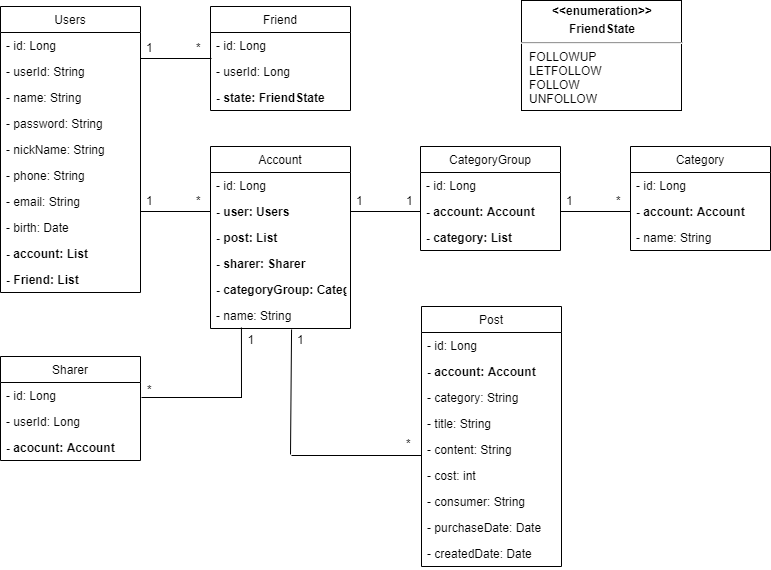

The diagram above was exported from draw.io. Its source (the exported page's mxGraphModel, read from the mxfile embedded in the PNG):
<mxGraphModel dx="1422" dy="762" grid="1" gridSize="10" guides="1" tooltips="1" connect="1" arrows="1" fold="1" page="1" pageScale="1" pageWidth="827" pageHeight="1169" math="0" shadow="0">
  <root>
    <mxCell id="0" />
    <mxCell id="1" parent="0" />
    <mxCell id="4eBZrtf-3OKKYcXLtTQT-24" style="rounded=0;orthogonalLoop=1;jettySize=auto;html=1;entryX=0;entryY=0.5;entryDx=0;entryDy=0;startFill=1;endFill=0;endArrow=none;" parent="1" target="4eBZrtf-3OKKYcXLtTQT-15" edge="1">
      <mxGeometry relative="1" as="geometry">
        <mxPoint x="169" y="245" as="sourcePoint" />
      </mxGeometry>
    </mxCell>
    <mxCell id="4eBZrtf-3OKKYcXLtTQT-31" value="1" style="text;strokeColor=none;fillColor=none;align=left;verticalAlign=top;spacingLeft=4;spacingRight=4;overflow=hidden;rotatable=0;points=[[0,0.5],[1,0.5]];portConstraint=eastwest;" parent="1" vertex="1">
      <mxGeometry x="169" y="221" width="20" height="20" as="geometry" />
    </mxCell>
    <mxCell id="4eBZrtf-3OKKYcXLtTQT-32" value="*" style="text;strokeColor=none;fillColor=none;align=left;verticalAlign=top;spacingLeft=4;spacingRight=4;overflow=hidden;rotatable=0;points=[[0,0.5],[1,0.5]];portConstraint=eastwest;" parent="1" vertex="1">
      <mxGeometry x="219" y="221" width="20" height="30" as="geometry" />
    </mxCell>
    <mxCell id="4eBZrtf-3OKKYcXLtTQT-39" style="rounded=0;orthogonalLoop=1;jettySize=auto;html=1;startFill=1;endFill=0;endArrow=none;exitX=0.579;exitY=1.077;exitDx=0;exitDy=0;exitPerimeter=0;" parent="1" edge="1">
      <mxGeometry relative="1" as="geometry">
        <mxPoint x="320.05999999999995" y="363.00199999999995" as="sourcePoint" />
        <mxPoint x="319" y="488" as="targetPoint" />
      </mxGeometry>
    </mxCell>
    <mxCell id="4eBZrtf-3OKKYcXLtTQT-40" value="1" style="text;strokeColor=none;fillColor=none;align=left;verticalAlign=top;spacingLeft=4;spacingRight=4;overflow=hidden;rotatable=0;points=[[0,0.5],[1,0.5]];portConstraint=eastwest;" parent="1" vertex="1">
      <mxGeometry x="320" y="360" width="20" height="30" as="geometry" />
    </mxCell>
    <mxCell id="4eBZrtf-3OKKYcXLtTQT-41" value="*" style="text;strokeColor=none;fillColor=none;align=left;verticalAlign=top;spacingLeft=4;spacingRight=4;overflow=hidden;rotatable=0;points=[[0,0.5],[1,0.5]];portConstraint=eastwest;" parent="1" vertex="1">
      <mxGeometry x="429" y="464" width="20" height="30" as="geometry" />
    </mxCell>
    <mxCell id="4eBZrtf-3OKKYcXLtTQT-52" value="" style="line;strokeWidth=1;fillColor=none;align=left;verticalAlign=middle;spacingTop=-1;spacingLeft=3;spacingRight=3;rotatable=0;labelPosition=right;points=[];portConstraint=eastwest;" parent="1" vertex="1">
      <mxGeometry x="379" y="241" width="70" height="8" as="geometry" />
    </mxCell>
    <mxCell id="4eBZrtf-3OKKYcXLtTQT-53" value="1" style="text;strokeColor=none;fillColor=none;align=left;verticalAlign=top;spacingLeft=4;spacingRight=4;overflow=hidden;rotatable=0;points=[[0,0.5],[1,0.5]];portConstraint=eastwest;" parent="1" vertex="1">
      <mxGeometry x="379" y="221" width="20" height="20" as="geometry" />
    </mxCell>
    <mxCell id="4eBZrtf-3OKKYcXLtTQT-61" value="1" style="text;strokeColor=none;fillColor=none;align=left;verticalAlign=top;spacingLeft=4;spacingRight=4;overflow=hidden;rotatable=0;points=[[0,0.5],[1,0.5]];portConstraint=eastwest;" parent="1" vertex="1">
      <mxGeometry x="429" y="221" width="20" height="20" as="geometry" />
    </mxCell>
    <mxCell id="4eBZrtf-3OKKYcXLtTQT-68" value="" style="line;strokeWidth=1;fillColor=none;align=left;verticalAlign=middle;spacingTop=-1;spacingLeft=3;spacingRight=3;rotatable=0;labelPosition=right;points=[];portConstraint=eastwest;" parent="1" vertex="1">
      <mxGeometry x="589" y="241" width="70" height="8" as="geometry" />
    </mxCell>
    <mxCell id="4eBZrtf-3OKKYcXLtTQT-69" value="1" style="text;strokeColor=none;fillColor=none;align=left;verticalAlign=top;spacingLeft=4;spacingRight=4;overflow=hidden;rotatable=0;points=[[0,0.5],[1,0.5]];portConstraint=eastwest;" parent="1" vertex="1">
      <mxGeometry x="589" y="221" width="20" height="20" as="geometry" />
    </mxCell>
    <mxCell id="4eBZrtf-3OKKYcXLtTQT-70" value="*" style="text;strokeColor=none;fillColor=none;align=left;verticalAlign=top;spacingLeft=4;spacingRight=4;overflow=hidden;rotatable=0;points=[[0,0.5],[1,0.5]];portConstraint=eastwest;" parent="1" vertex="1">
      <mxGeometry x="639" y="221" width="20" height="30" as="geometry" />
    </mxCell>
    <mxCell id="4eBZrtf-3OKKYcXLtTQT-81" value="" style="line;strokeWidth=1;fillColor=none;align=left;verticalAlign=middle;spacingTop=-1;spacingLeft=3;spacingRight=3;rotatable=0;labelPosition=right;points=[];portConstraint=eastwest;" parent="1" vertex="1">
      <mxGeometry x="169" y="88" width="71" height="8" as="geometry" />
    </mxCell>
    <mxCell id="4eBZrtf-3OKKYcXLtTQT-82" value="1" style="text;strokeColor=none;fillColor=none;align=left;verticalAlign=top;spacingLeft=4;spacingRight=4;overflow=hidden;rotatable=0;points=[[0,0.5],[1,0.5]];portConstraint=eastwest;" parent="1" vertex="1">
      <mxGeometry x="169" y="68" width="20" height="20" as="geometry" />
    </mxCell>
    <mxCell id="4eBZrtf-3OKKYcXLtTQT-84" value="*" style="text;strokeColor=none;fillColor=none;align=left;verticalAlign=top;spacingLeft=4;spacingRight=4;overflow=hidden;rotatable=0;points=[[0,0.5],[1,0.5]];portConstraint=eastwest;" parent="1" vertex="1">
      <mxGeometry x="219" y="68" width="20" height="30" as="geometry" />
    </mxCell>
    <mxCell id="4eBZrtf-3OKKYcXLtTQT-90" value="&lt;p style=&quot;margin: 4px 0px 0px ; text-align: center&quot;&gt;&lt;b&gt;&amp;lt;&amp;lt;enumeration&amp;gt;&amp;gt;&lt;/b&gt;&lt;/p&gt;&lt;p style=&quot;margin: 4px 0px 0px ; text-align: center&quot;&gt;&lt;b&gt;FriendState&lt;/b&gt;&lt;/p&gt;&lt;hr&gt;&lt;p style=&quot;margin: 0px ; margin-left: 8px&quot;&gt;FOLLOWUP&lt;br&gt;&lt;/p&gt;&lt;p style=&quot;margin: 0px ; margin-left: 8px&quot;&gt;LETFOLLOW&lt;br&gt;&lt;/p&gt;&lt;p style=&quot;margin: 0px ; margin-left: 8px&quot;&gt;FOLLOW&lt;br&gt;&lt;/p&gt;&lt;p style=&quot;margin: 0px ; margin-left: 8px&quot;&gt;UNFOLLOW&lt;/p&gt;" style="verticalAlign=top;align=left;overflow=fill;fontSize=12;fontFamily=Helvetica;html=1;" parent="1" vertex="1">
      <mxGeometry x="550" y="34" width="160" height="110" as="geometry" />
    </mxCell>
    <mxCell id="4eBZrtf-3OKKYcXLtTQT-1" value="Users" style="swimlane;fontStyle=0;childLayout=stackLayout;horizontal=1;startSize=26;fillColor=none;horizontalStack=0;resizeParent=1;resizeParentMax=0;resizeLast=0;collapsible=1;marginBottom=0;" parent="1" vertex="1">
      <mxGeometry x="29" y="40" width="140" height="286" as="geometry">
        <mxRectangle x="40" y="40" width="60" height="26" as="alternateBounds" />
      </mxGeometry>
    </mxCell>
    <mxCell id="4eBZrtf-3OKKYcXLtTQT-2" value="- id: Long" style="text;strokeColor=none;fillColor=none;align=left;verticalAlign=top;spacingLeft=4;spacingRight=4;overflow=hidden;rotatable=0;points=[[0,0.5],[1,0.5]];portConstraint=eastwest;" parent="4eBZrtf-3OKKYcXLtTQT-1" vertex="1">
      <mxGeometry y="26" width="140" height="26" as="geometry" />
    </mxCell>
    <mxCell id="4eBZrtf-3OKKYcXLtTQT-33" value="- userId: String" style="text;strokeColor=none;fillColor=none;align=left;verticalAlign=top;spacingLeft=4;spacingRight=4;overflow=hidden;rotatable=0;points=[[0,0.5],[1,0.5]];portConstraint=eastwest;" parent="4eBZrtf-3OKKYcXLtTQT-1" vertex="1">
      <mxGeometry y="52" width="140" height="26" as="geometry" />
    </mxCell>
    <mxCell id="4eBZrtf-3OKKYcXLtTQT-3" value="- name: String" style="text;strokeColor=none;fillColor=none;align=left;verticalAlign=top;spacingLeft=4;spacingRight=4;overflow=hidden;rotatable=0;points=[[0,0.5],[1,0.5]];portConstraint=eastwest;" parent="4eBZrtf-3OKKYcXLtTQT-1" vertex="1">
      <mxGeometry y="78" width="140" height="26" as="geometry" />
    </mxCell>
    <mxCell id="4eBZrtf-3OKKYcXLtTQT-4" value="- password: String" style="text;strokeColor=none;fillColor=none;align=left;verticalAlign=top;spacingLeft=4;spacingRight=4;overflow=hidden;rotatable=0;points=[[0,0.5],[1,0.5]];portConstraint=eastwest;" parent="4eBZrtf-3OKKYcXLtTQT-1" vertex="1">
      <mxGeometry y="104" width="140" height="26" as="geometry" />
    </mxCell>
    <mxCell id="4eBZrtf-3OKKYcXLtTQT-8" value="- nickName: String" style="text;strokeColor=none;fillColor=none;align=left;verticalAlign=top;spacingLeft=4;spacingRight=4;overflow=hidden;rotatable=0;points=[[0,0.5],[1,0.5]];portConstraint=eastwest;" parent="4eBZrtf-3OKKYcXLtTQT-1" vertex="1">
      <mxGeometry y="130" width="140" height="26" as="geometry" />
    </mxCell>
    <mxCell id="4eBZrtf-3OKKYcXLtTQT-9" value="- phone: String" style="text;strokeColor=none;fillColor=none;align=left;verticalAlign=top;spacingLeft=4;spacingRight=4;overflow=hidden;rotatable=0;points=[[0,0.5],[1,0.5]];portConstraint=eastwest;" parent="4eBZrtf-3OKKYcXLtTQT-1" vertex="1">
      <mxGeometry y="156" width="140" height="26" as="geometry" />
    </mxCell>
    <mxCell id="4eBZrtf-3OKKYcXLtTQT-10" value="- email: String" style="text;strokeColor=none;fillColor=none;align=left;verticalAlign=top;spacingLeft=4;spacingRight=4;overflow=hidden;rotatable=0;points=[[0,0.5],[1,0.5]];portConstraint=eastwest;" parent="4eBZrtf-3OKKYcXLtTQT-1" vertex="1">
      <mxGeometry y="182" width="140" height="26" as="geometry" />
    </mxCell>
    <mxCell id="4eBZrtf-3OKKYcXLtTQT-11" value="- birth: Date" style="text;strokeColor=none;fillColor=none;align=left;verticalAlign=top;spacingLeft=4;spacingRight=4;overflow=hidden;rotatable=0;points=[[0,0.5],[1,0.5]];portConstraint=eastwest;" parent="4eBZrtf-3OKKYcXLtTQT-1" vertex="1">
      <mxGeometry y="208" width="140" height="26" as="geometry" />
    </mxCell>
    <mxCell id="4eBZrtf-3OKKYcXLtTQT-12" value="- account: List" style="text;strokeColor=none;fillColor=none;align=left;verticalAlign=top;spacingLeft=4;spacingRight=4;overflow=hidden;rotatable=0;points=[[0,0.5],[1,0.5]];portConstraint=eastwest;fontStyle=1" parent="4eBZrtf-3OKKYcXLtTQT-1" vertex="1">
      <mxGeometry y="234" width="140" height="26" as="geometry" />
    </mxCell>
    <mxCell id="wESHIiL1u_GU-9eQ1ti1-4" value="- Friend: List" style="text;strokeColor=none;fillColor=none;align=left;verticalAlign=top;spacingLeft=4;spacingRight=4;overflow=hidden;rotatable=0;points=[[0,0.5],[1,0.5]];portConstraint=eastwest;fontStyle=1" parent="4eBZrtf-3OKKYcXLtTQT-1" vertex="1">
      <mxGeometry y="260" width="140" height="26" as="geometry" />
    </mxCell>
    <mxCell id="4eBZrtf-3OKKYcXLtTQT-13" value="Account" style="swimlane;fontStyle=0;childLayout=stackLayout;horizontal=1;startSize=26;fillColor=none;horizontalStack=0;resizeParent=1;resizeParentMax=0;resizeLast=0;collapsible=1;marginBottom=0;" parent="1" vertex="1">
      <mxGeometry x="239" y="180" width="140" height="182" as="geometry" />
    </mxCell>
    <mxCell id="4eBZrtf-3OKKYcXLtTQT-14" value="- id: Long" style="text;strokeColor=none;fillColor=none;align=left;verticalAlign=top;spacingLeft=4;spacingRight=4;overflow=hidden;rotatable=0;points=[[0,0.5],[1,0.5]];portConstraint=eastwest;" parent="4eBZrtf-3OKKYcXLtTQT-13" vertex="1">
      <mxGeometry y="26" width="140" height="26" as="geometry" />
    </mxCell>
    <mxCell id="4eBZrtf-3OKKYcXLtTQT-15" value="- user: Users" style="text;strokeColor=none;fillColor=none;align=left;verticalAlign=top;spacingLeft=4;spacingRight=4;overflow=hidden;rotatable=0;points=[[0,0.5],[1,0.5]];portConstraint=eastwest;fontStyle=1" parent="4eBZrtf-3OKKYcXLtTQT-13" vertex="1">
      <mxGeometry y="52" width="140" height="26" as="geometry" />
    </mxCell>
    <mxCell id="4eBZrtf-3OKKYcXLtTQT-18" value="- post: List" style="text;strokeColor=none;fillColor=none;align=left;verticalAlign=top;spacingLeft=4;spacingRight=4;overflow=hidden;rotatable=0;points=[[0,0.5],[1,0.5]];portConstraint=eastwest;fontStyle=1" parent="4eBZrtf-3OKKYcXLtTQT-13" vertex="1">
      <mxGeometry y="78" width="140" height="26" as="geometry" />
    </mxCell>
    <mxCell id="4eBZrtf-3OKKYcXLtTQT-96" value="- sharer: Sharer" style="text;strokeColor=none;fillColor=none;align=left;verticalAlign=top;spacingLeft=4;spacingRight=4;overflow=hidden;rotatable=0;points=[[0,0.5],[1,0.5]];portConstraint=eastwest;fontStyle=1" parent="4eBZrtf-3OKKYcXLtTQT-13" vertex="1">
      <mxGeometry y="104" width="140" height="26" as="geometry" />
    </mxCell>
    <mxCell id="_4a80Qz67ArYv82TpxEO-1" value="- categoryGroup: CategoryGroup" style="text;strokeColor=none;fillColor=none;align=left;verticalAlign=top;spacingLeft=4;spacingRight=4;overflow=hidden;rotatable=0;points=[[0,0.5],[1,0.5]];portConstraint=eastwest;fontStyle=1" parent="4eBZrtf-3OKKYcXLtTQT-13" vertex="1">
      <mxGeometry y="130" width="140" height="26" as="geometry" />
    </mxCell>
    <mxCell id="4eBZrtf-3OKKYcXLtTQT-16" value="- name: String" style="text;strokeColor=none;fillColor=none;align=left;verticalAlign=top;spacingLeft=4;spacingRight=4;overflow=hidden;rotatable=0;points=[[0,0.5],[1,0.5]];portConstraint=eastwest;" parent="4eBZrtf-3OKKYcXLtTQT-13" vertex="1">
      <mxGeometry y="156" width="140" height="26" as="geometry" />
    </mxCell>
    <mxCell id="4eBZrtf-3OKKYcXLtTQT-47" value="CategoryGroup" style="swimlane;fontStyle=0;childLayout=stackLayout;horizontal=1;startSize=26;fillColor=none;horizontalStack=0;resizeParent=1;resizeParentMax=0;resizeLast=0;collapsible=1;marginBottom=0;" parent="1" vertex="1">
      <mxGeometry x="449" y="180" width="140" height="104" as="geometry" />
    </mxCell>
    <mxCell id="4eBZrtf-3OKKYcXLtTQT-48" value="- id: Long" style="text;strokeColor=none;fillColor=none;align=left;verticalAlign=top;spacingLeft=4;spacingRight=4;overflow=hidden;rotatable=0;points=[[0,0.5],[1,0.5]];portConstraint=eastwest;" parent="4eBZrtf-3OKKYcXLtTQT-47" vertex="1">
      <mxGeometry y="26" width="140" height="26" as="geometry" />
    </mxCell>
    <mxCell id="4eBZrtf-3OKKYcXLtTQT-49" value="- account: Account" style="text;strokeColor=none;fillColor=none;align=left;verticalAlign=top;spacingLeft=4;spacingRight=4;overflow=hidden;rotatable=0;points=[[0,0.5],[1,0.5]];portConstraint=eastwest;fontStyle=1" parent="4eBZrtf-3OKKYcXLtTQT-47" vertex="1">
      <mxGeometry y="52" width="140" height="26" as="geometry" />
    </mxCell>
    <mxCell id="4eBZrtf-3OKKYcXLtTQT-51" value="- category: List" style="text;strokeColor=none;fillColor=none;align=left;verticalAlign=top;spacingLeft=4;spacingRight=4;overflow=hidden;rotatable=0;points=[[0,0.5],[1,0.5]];portConstraint=eastwest;fontStyle=1" parent="4eBZrtf-3OKKYcXLtTQT-47" vertex="1">
      <mxGeometry y="78" width="140" height="26" as="geometry" />
    </mxCell>
    <mxCell id="4eBZrtf-3OKKYcXLtTQT-62" value="Category" style="swimlane;fontStyle=0;childLayout=stackLayout;horizontal=1;startSize=26;fillColor=none;horizontalStack=0;resizeParent=1;resizeParentMax=0;resizeLast=0;collapsible=1;marginBottom=0;" parent="1" vertex="1">
      <mxGeometry x="659" y="180" width="140" height="104" as="geometry" />
    </mxCell>
    <mxCell id="4eBZrtf-3OKKYcXLtTQT-63" value="- id: Long" style="text;strokeColor=none;fillColor=none;align=left;verticalAlign=top;spacingLeft=4;spacingRight=4;overflow=hidden;rotatable=0;points=[[0,0.5],[1,0.5]];portConstraint=eastwest;" parent="4eBZrtf-3OKKYcXLtTQT-62" vertex="1">
      <mxGeometry y="26" width="140" height="26" as="geometry" />
    </mxCell>
    <mxCell id="4eBZrtf-3OKKYcXLtTQT-64" value="- account: Account" style="text;strokeColor=none;fillColor=none;align=left;verticalAlign=top;spacingLeft=4;spacingRight=4;overflow=hidden;rotatable=0;points=[[0,0.5],[1,0.5]];portConstraint=eastwest;fontStyle=1" parent="4eBZrtf-3OKKYcXLtTQT-62" vertex="1">
      <mxGeometry y="52" width="140" height="26" as="geometry" />
    </mxCell>
    <mxCell id="4eBZrtf-3OKKYcXLtTQT-66" value="- name: String" style="text;strokeColor=none;fillColor=none;align=left;verticalAlign=top;spacingLeft=4;spacingRight=4;overflow=hidden;rotatable=0;points=[[0,0.5],[1,0.5]];portConstraint=eastwest;" parent="4eBZrtf-3OKKYcXLtTQT-62" vertex="1">
      <mxGeometry y="78" width="140" height="26" as="geometry" />
    </mxCell>
    <mxCell id="4eBZrtf-3OKKYcXLtTQT-71" value="Friend" style="swimlane;fontStyle=0;childLayout=stackLayout;horizontal=1;startSize=26;fillColor=none;horizontalStack=0;resizeParent=1;resizeParentMax=0;resizeLast=0;collapsible=1;marginBottom=0;" parent="1" vertex="1">
      <mxGeometry x="239" y="40" width="140" height="104" as="geometry">
        <mxRectangle x="40" y="40" width="60" height="26" as="alternateBounds" />
      </mxGeometry>
    </mxCell>
    <mxCell id="4eBZrtf-3OKKYcXLtTQT-72" value="- id: Long" style="text;strokeColor=none;fillColor=none;align=left;verticalAlign=top;spacingLeft=4;spacingRight=4;overflow=hidden;rotatable=0;points=[[0,0.5],[1,0.5]];portConstraint=eastwest;" parent="4eBZrtf-3OKKYcXLtTQT-71" vertex="1">
      <mxGeometry y="26" width="140" height="26" as="geometry" />
    </mxCell>
    <mxCell id="4eBZrtf-3OKKYcXLtTQT-73" value="- userId: Long" style="text;strokeColor=none;fillColor=none;align=left;verticalAlign=top;spacingLeft=4;spacingRight=4;overflow=hidden;rotatable=0;points=[[0,0.5],[1,0.5]];portConstraint=eastwest;fontStyle=0" parent="4eBZrtf-3OKKYcXLtTQT-71" vertex="1">
      <mxGeometry y="52" width="140" height="26" as="geometry" />
    </mxCell>
    <mxCell id="4eBZrtf-3OKKYcXLtTQT-74" value="- state: FriendState" style="text;strokeColor=none;fillColor=none;align=left;verticalAlign=top;spacingLeft=4;spacingRight=4;overflow=hidden;rotatable=0;points=[[0,0.5],[1,0.5]];portConstraint=eastwest;fontStyle=1" parent="4eBZrtf-3OKKYcXLtTQT-71" vertex="1">
      <mxGeometry y="78" width="140" height="26" as="geometry" />
    </mxCell>
    <mxCell id="4eBZrtf-3OKKYcXLtTQT-34" value="Post" style="swimlane;fontStyle=0;childLayout=stackLayout;horizontal=1;startSize=26;fillColor=none;horizontalStack=0;resizeParent=1;resizeParentMax=0;resizeLast=0;collapsible=1;marginBottom=0;" parent="1" vertex="1">
      <mxGeometry x="450" y="340" width="140" height="260" as="geometry" />
    </mxCell>
    <mxCell id="4eBZrtf-3OKKYcXLtTQT-35" value="- id: Long" style="text;strokeColor=none;fillColor=none;align=left;verticalAlign=top;spacingLeft=4;spacingRight=4;overflow=hidden;rotatable=0;points=[[0,0.5],[1,0.5]];portConstraint=eastwest;" parent="4eBZrtf-3OKKYcXLtTQT-34" vertex="1">
      <mxGeometry y="26" width="140" height="26" as="geometry" />
    </mxCell>
    <mxCell id="4eBZrtf-3OKKYcXLtTQT-36" value="- account: Account" style="text;strokeColor=none;fillColor=none;align=left;verticalAlign=top;spacingLeft=4;spacingRight=4;overflow=hidden;rotatable=0;points=[[0,0.5],[1,0.5]];portConstraint=eastwest;fontStyle=1" parent="4eBZrtf-3OKKYcXLtTQT-34" vertex="1">
      <mxGeometry y="52" width="140" height="26" as="geometry" />
    </mxCell>
    <mxCell id="4eBZrtf-3OKKYcXLtTQT-37" value="- category: String" style="text;strokeColor=none;fillColor=none;align=left;verticalAlign=top;spacingLeft=4;spacingRight=4;overflow=hidden;rotatable=0;points=[[0,0.5],[1,0.5]];portConstraint=eastwest;fontStyle=0" parent="4eBZrtf-3OKKYcXLtTQT-34" vertex="1">
      <mxGeometry y="78" width="140" height="26" as="geometry" />
    </mxCell>
    <mxCell id="4eBZrtf-3OKKYcXLtTQT-38" value="- title: String" style="text;strokeColor=none;fillColor=none;align=left;verticalAlign=top;spacingLeft=4;spacingRight=4;overflow=hidden;rotatable=0;points=[[0,0.5],[1,0.5]];portConstraint=eastwest;" parent="4eBZrtf-3OKKYcXLtTQT-34" vertex="1">
      <mxGeometry y="104" width="140" height="26" as="geometry" />
    </mxCell>
    <mxCell id="4eBZrtf-3OKKYcXLtTQT-42" value="- content: String" style="text;strokeColor=none;fillColor=none;align=left;verticalAlign=top;spacingLeft=4;spacingRight=4;overflow=hidden;rotatable=0;points=[[0,0.5],[1,0.5]];portConstraint=eastwest;" parent="4eBZrtf-3OKKYcXLtTQT-34" vertex="1">
      <mxGeometry y="130" width="140" height="26" as="geometry" />
    </mxCell>
    <mxCell id="4eBZrtf-3OKKYcXLtTQT-43" value="- cost: int" style="text;strokeColor=none;fillColor=none;align=left;verticalAlign=top;spacingLeft=4;spacingRight=4;overflow=hidden;rotatable=0;points=[[0,0.5],[1,0.5]];portConstraint=eastwest;" parent="4eBZrtf-3OKKYcXLtTQT-34" vertex="1">
      <mxGeometry y="156" width="140" height="26" as="geometry" />
    </mxCell>
    <mxCell id="4eBZrtf-3OKKYcXLtTQT-44" value="- consumer: String" style="text;strokeColor=none;fillColor=none;align=left;verticalAlign=top;spacingLeft=4;spacingRight=4;overflow=hidden;rotatable=0;points=[[0,0.5],[1,0.5]];portConstraint=eastwest;" parent="4eBZrtf-3OKKYcXLtTQT-34" vertex="1">
      <mxGeometry y="182" width="140" height="26" as="geometry" />
    </mxCell>
    <mxCell id="4eBZrtf-3OKKYcXLtTQT-45" value="- purchaseDate: Date" style="text;strokeColor=none;fillColor=none;align=left;verticalAlign=top;spacingLeft=4;spacingRight=4;overflow=hidden;rotatable=0;points=[[0,0.5],[1,0.5]];portConstraint=eastwest;" parent="4eBZrtf-3OKKYcXLtTQT-34" vertex="1">
      <mxGeometry y="208" width="140" height="26" as="geometry" />
    </mxCell>
    <mxCell id="4eBZrtf-3OKKYcXLtTQT-46" value="- createdDate: Date" style="text;strokeColor=none;fillColor=none;align=left;verticalAlign=top;spacingLeft=4;spacingRight=4;overflow=hidden;rotatable=0;points=[[0,0.5],[1,0.5]];portConstraint=eastwest;" parent="4eBZrtf-3OKKYcXLtTQT-34" vertex="1">
      <mxGeometry y="234" width="140" height="26" as="geometry" />
    </mxCell>
    <mxCell id="4eBZrtf-3OKKYcXLtTQT-91" value="" style="line;strokeWidth=1;fillColor=none;align=left;verticalAlign=middle;spacingTop=-1;spacingLeft=3;spacingRight=3;rotatable=0;labelPosition=right;points=[];portConstraint=eastwest;" parent="1" vertex="1">
      <mxGeometry x="320" y="485" width="130" height="8" as="geometry" />
    </mxCell>
    <mxCell id="4eBZrtf-3OKKYcXLtTQT-101" style="rounded=0;orthogonalLoop=1;jettySize=auto;html=1;startFill=1;endFill=0;endArrow=none;exitX=0.221;exitY=0.923;exitDx=0;exitDy=0;exitPerimeter=0;" parent="1" edge="1">
      <mxGeometry relative="1" as="geometry">
        <mxPoint x="269.94000000000005" y="360.99800000000005" as="sourcePoint" />
        <mxPoint x="270" y="431" as="targetPoint" />
      </mxGeometry>
    </mxCell>
    <mxCell id="4eBZrtf-3OKKYcXLtTQT-104" value="" style="line;strokeWidth=1;fillColor=none;align=left;verticalAlign=middle;spacingTop=-1;spacingLeft=3;spacingRight=3;rotatable=0;labelPosition=right;points=[];portConstraint=eastwest;" parent="1" vertex="1">
      <mxGeometry x="170" y="427" width="100.5" height="8" as="geometry" />
    </mxCell>
    <mxCell id="wESHIiL1u_GU-9eQ1ti1-3" value="1" style="text;strokeColor=none;fillColor=none;align=left;verticalAlign=top;spacingLeft=4;spacingRight=4;overflow=hidden;rotatable=0;points=[[0,0.5],[1,0.5]];portConstraint=eastwest;" parent="1" vertex="1">
      <mxGeometry x="270.5" y="360" width="20" height="30" as="geometry" />
    </mxCell>
    <mxCell id="wu7LubRsVm3gDjFhtCpw-1" value="*" style="text;strokeColor=none;fillColor=none;align=left;verticalAlign=top;spacingLeft=4;spacingRight=4;overflow=hidden;rotatable=0;points=[[0,0.5],[1,0.5]];portConstraint=eastwest;" vertex="1" parent="1">
      <mxGeometry x="170" y="410" width="20" height="30" as="geometry" />
    </mxCell>
    <mxCell id="4eBZrtf-3OKKYcXLtTQT-97" value="Sharer" style="swimlane;fontStyle=0;childLayout=stackLayout;horizontal=1;startSize=26;fillColor=none;horizontalStack=0;resizeParent=1;resizeParentMax=0;resizeLast=0;collapsible=1;marginBottom=0;" parent="1" vertex="1">
      <mxGeometry x="29" y="390" width="140" height="104" as="geometry">
        <mxRectangle x="40" y="40" width="60" height="26" as="alternateBounds" />
      </mxGeometry>
    </mxCell>
    <mxCell id="4eBZrtf-3OKKYcXLtTQT-98" value="- id: Long" style="text;strokeColor=none;fillColor=none;align=left;verticalAlign=top;spacingLeft=4;spacingRight=4;overflow=hidden;rotatable=0;points=[[0,0.5],[1,0.5]];portConstraint=eastwest;" parent="4eBZrtf-3OKKYcXLtTQT-97" vertex="1">
      <mxGeometry y="26" width="140" height="26" as="geometry" />
    </mxCell>
    <mxCell id="4eBZrtf-3OKKYcXLtTQT-99" value="- userId: Long" style="text;strokeColor=none;fillColor=none;align=left;verticalAlign=top;spacingLeft=4;spacingRight=4;overflow=hidden;rotatable=0;points=[[0,0.5],[1,0.5]];portConstraint=eastwest;fontStyle=0" parent="4eBZrtf-3OKKYcXLtTQT-97" vertex="1">
      <mxGeometry y="52" width="140" height="26" as="geometry" />
    </mxCell>
    <mxCell id="4eBZrtf-3OKKYcXLtTQT-100" value="- acocunt: Account" style="text;strokeColor=none;fillColor=none;align=left;verticalAlign=top;spacingLeft=4;spacingRight=4;overflow=hidden;rotatable=0;points=[[0,0.5],[1,0.5]];portConstraint=eastwest;fontStyle=1" parent="4eBZrtf-3OKKYcXLtTQT-97" vertex="1">
      <mxGeometry y="78" width="140" height="26" as="geometry" />
    </mxCell>
  </root>
</mxGraphModel>